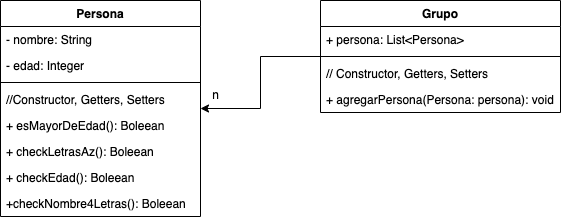

The diagram above was exported from draw.io. Its source (the exported page's mxGraphModel, read from the mxfile embedded in the PNG):
<mxGraphModel dx="946" dy="623" grid="1" gridSize="10" guides="1" tooltips="1" connect="1" arrows="1" fold="1" page="1" pageScale="1" pageWidth="827" pageHeight="1169" math="0" shadow="0">
  <root>
    <mxCell id="0" />
    <mxCell id="1" parent="0" />
    <mxCell id="XhDnUJuXn8qF0hbkVgis-1" value="Persona" style="swimlane;fontStyle=1;align=center;verticalAlign=top;childLayout=stackLayout;horizontal=1;startSize=26;horizontalStack=0;resizeParent=1;resizeParentMax=0;resizeLast=0;collapsible=1;marginBottom=0;" parent="1" vertex="1">
      <mxGeometry x="120" y="280" width="200" height="216" as="geometry" />
    </mxCell>
    <mxCell id="XhDnUJuXn8qF0hbkVgis-2" value="- nombre: String" style="text;strokeColor=none;fillColor=none;align=left;verticalAlign=top;spacingLeft=4;spacingRight=4;overflow=hidden;rotatable=0;points=[[0,0.5],[1,0.5]];portConstraint=eastwest;" parent="XhDnUJuXn8qF0hbkVgis-1" vertex="1">
      <mxGeometry y="26" width="200" height="26" as="geometry" />
    </mxCell>
    <mxCell id="XhDnUJuXn8qF0hbkVgis-5" value="- edad: Integer" style="text;strokeColor=none;fillColor=none;align=left;verticalAlign=top;spacingLeft=4;spacingRight=4;overflow=hidden;rotatable=0;points=[[0,0.5],[1,0.5]];portConstraint=eastwest;" parent="XhDnUJuXn8qF0hbkVgis-1" vertex="1">
      <mxGeometry y="52" width="200" height="26" as="geometry" />
    </mxCell>
    <mxCell id="XhDnUJuXn8qF0hbkVgis-3" value="" style="line;strokeWidth=1;fillColor=none;align=left;verticalAlign=middle;spacingTop=-1;spacingLeft=3;spacingRight=3;rotatable=0;labelPosition=right;points=[];portConstraint=eastwest;strokeColor=inherit;" parent="XhDnUJuXn8qF0hbkVgis-1" vertex="1">
      <mxGeometry y="78" width="200" height="8" as="geometry" />
    </mxCell>
    <mxCell id="XhDnUJuXn8qF0hbkVgis-4" value="//Constructor, Getters, Setters" style="text;strokeColor=none;fillColor=none;align=left;verticalAlign=top;spacingLeft=4;spacingRight=4;overflow=hidden;rotatable=0;points=[[0,0.5],[1,0.5]];portConstraint=eastwest;" parent="XhDnUJuXn8qF0hbkVgis-1" vertex="1">
      <mxGeometry y="86" width="200" height="26" as="geometry" />
    </mxCell>
    <mxCell id="XhDnUJuXn8qF0hbkVgis-6" value="+ esMayorDeEdad(): Boleean" style="text;strokeColor=none;fillColor=none;align=left;verticalAlign=top;spacingLeft=4;spacingRight=4;overflow=hidden;rotatable=0;points=[[0,0.5],[1,0.5]];portConstraint=eastwest;" parent="XhDnUJuXn8qF0hbkVgis-1" vertex="1">
      <mxGeometry y="112" width="200" height="26" as="geometry" />
    </mxCell>
    <mxCell id="XhDnUJuXn8qF0hbkVgis-7" value="+ checkLetrasAz(): Boleean" style="text;strokeColor=none;fillColor=none;align=left;verticalAlign=top;spacingLeft=4;spacingRight=4;overflow=hidden;rotatable=0;points=[[0,0.5],[1,0.5]];portConstraint=eastwest;" parent="XhDnUJuXn8qF0hbkVgis-1" vertex="1">
      <mxGeometry y="138" width="200" height="26" as="geometry" />
    </mxCell>
    <mxCell id="XhDnUJuXn8qF0hbkVgis-8" value="+ checkEdad(): Boleean" style="text;strokeColor=none;fillColor=none;align=left;verticalAlign=top;spacingLeft=4;spacingRight=4;overflow=hidden;rotatable=0;points=[[0,0.5],[1,0.5]];portConstraint=eastwest;" parent="XhDnUJuXn8qF0hbkVgis-1" vertex="1">
      <mxGeometry y="164" width="200" height="26" as="geometry" />
    </mxCell>
    <mxCell id="XhDnUJuXn8qF0hbkVgis-9" value="+checkNombre4Letras(): Boleean" style="text;strokeColor=none;fillColor=none;align=left;verticalAlign=top;spacingLeft=4;spacingRight=4;overflow=hidden;rotatable=0;points=[[0,0.5],[1,0.5]];portConstraint=eastwest;" parent="XhDnUJuXn8qF0hbkVgis-1" vertex="1">
      <mxGeometry y="190" width="200" height="26" as="geometry" />
    </mxCell>
    <mxCell id="XhDnUJuXn8qF0hbkVgis-15" style="edgeStyle=orthogonalEdgeStyle;rounded=0;orthogonalLoop=1;jettySize=auto;html=1;" parent="1" source="XhDnUJuXn8qF0hbkVgis-10" target="XhDnUJuXn8qF0hbkVgis-1" edge="1">
      <mxGeometry relative="1" as="geometry" />
    </mxCell>
    <mxCell id="XhDnUJuXn8qF0hbkVgis-10" value="Grupo" style="swimlane;fontStyle=1;align=center;verticalAlign=top;childLayout=stackLayout;horizontal=1;startSize=26;horizontalStack=0;resizeParent=1;resizeParentMax=0;resizeLast=0;collapsible=1;marginBottom=0;" parent="1" vertex="1">
      <mxGeometry x="440" y="280" width="240" height="112" as="geometry" />
    </mxCell>
    <mxCell id="XhDnUJuXn8qF0hbkVgis-11" value="+ persona: List&lt;Persona&gt;" style="text;strokeColor=none;fillColor=none;align=left;verticalAlign=top;spacingLeft=4;spacingRight=4;overflow=hidden;rotatable=0;points=[[0,0.5],[1,0.5]];portConstraint=eastwest;" parent="XhDnUJuXn8qF0hbkVgis-10" vertex="1">
      <mxGeometry y="26" width="240" height="26" as="geometry" />
    </mxCell>
    <mxCell id="XhDnUJuXn8qF0hbkVgis-12" value="" style="line;strokeWidth=1;fillColor=none;align=left;verticalAlign=middle;spacingTop=-1;spacingLeft=3;spacingRight=3;rotatable=0;labelPosition=right;points=[];portConstraint=eastwest;strokeColor=inherit;" parent="XhDnUJuXn8qF0hbkVgis-10" vertex="1">
      <mxGeometry y="52" width="240" height="8" as="geometry" />
    </mxCell>
    <mxCell id="XhDnUJuXn8qF0hbkVgis-13" value="// Constructor, Getters, Setters" style="text;strokeColor=none;fillColor=none;align=left;verticalAlign=top;spacingLeft=4;spacingRight=4;overflow=hidden;rotatable=0;points=[[0,0.5],[1,0.5]];portConstraint=eastwest;" parent="XhDnUJuXn8qF0hbkVgis-10" vertex="1">
      <mxGeometry y="60" width="240" height="26" as="geometry" />
    </mxCell>
    <mxCell id="XhDnUJuXn8qF0hbkVgis-14" value="+ agregarPersona(Persona: persona): void" style="text;strokeColor=none;fillColor=none;align=left;verticalAlign=top;spacingLeft=4;spacingRight=4;overflow=hidden;rotatable=0;points=[[0,0.5],[1,0.5]];portConstraint=eastwest;" parent="XhDnUJuXn8qF0hbkVgis-10" vertex="1">
      <mxGeometry y="86" width="240" height="26" as="geometry" />
    </mxCell>
    <mxCell id="XhDnUJuXn8qF0hbkVgis-16" value="n" style="text;html=1;align=center;verticalAlign=middle;resizable=0;points=[];autosize=1;strokeColor=none;fillColor=none;" parent="1" vertex="1">
      <mxGeometry x="320" y="360" width="30" height="30" as="geometry" />
    </mxCell>
  </root>
</mxGraphModel>